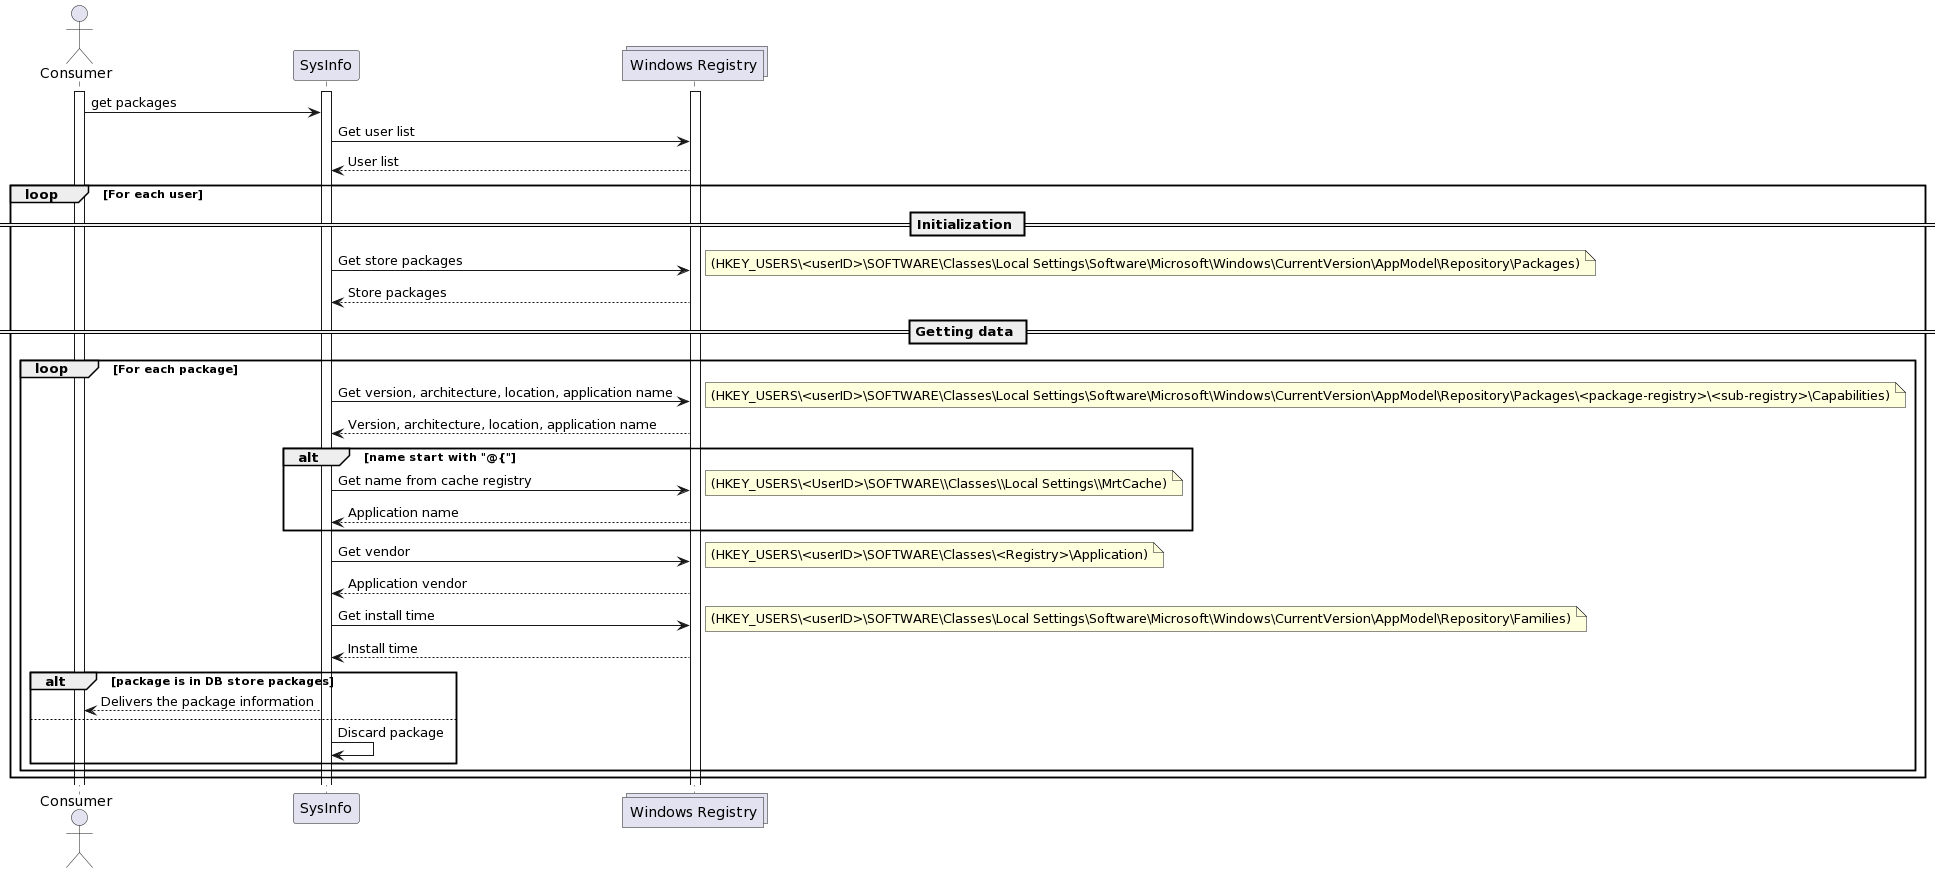

The diagram above was rendered by PlantUML. Its source (embedded in the PNG):
@startuml
actor        Consumer           as consumer
participant  SysInfo            as dataprovider
collections  "Windows Registry" as registry

activate consumer
activate dataprovider
activate registry

consumer -> dataprovider                          : get packages
dataprovider -> registry                          : Get user list
registry --> dataprovider                         : User list
loop For each user

    == Initialization ==
    dataprovider -> registry                      : Get store packages
    note right
        (HKEY_USERS\<userID>\SOFTWARE\Classes\Local Settings\Software\Microsoft\Windows\CurrentVersion\AppModel\Repository\Packages)
    end note
    registry --> dataprovider                     : Store packages

    == Getting data ==

    loop For each package

        dataprovider -> registry                  : Get version, architecture, location, application name
        note right
            (HKEY_USERS\<userID>\SOFTWARE\Classes\Local Settings\Software\Microsoft\Windows\CurrentVersion\AppModel\Repository\Packages\<package-registry>\<sub-registry>\Capabilities)
        end note
        registry --> dataprovider                 : Version, architecture, location, application name

        alt name start with "@{"
            dataprovider -> registry              : Get name from cache registry
            note right
                (HKEY_USERS\<UserID>\SOFTWARE\\Classes\\Local Settings\\MrtCache)
            end note
            registry --> dataprovider             : Application name
        end

        dataprovider -> registry                  : Get vendor
        note right
            (HKEY_USERS\<userID>\SOFTWARE\Classes\<Registry>\Application)
        end note
        registry --> dataprovider                 : Application vendor

        dataprovider -> registry                  : Get install time
        note right
            (HKEY_USERS\<userID>\SOFTWARE\Classes\Local Settings\Software\Microsoft\Windows\CurrentVersion\AppModel\Repository\Families)
        end note
        registry --> dataprovider                 : Install time

        alt package is in DB store packages
            dataprovider -->  consumer            : Delivers the package information
        else
            dataprovider -> dataprovider          : Discard package
        end
    end
end
@enduml